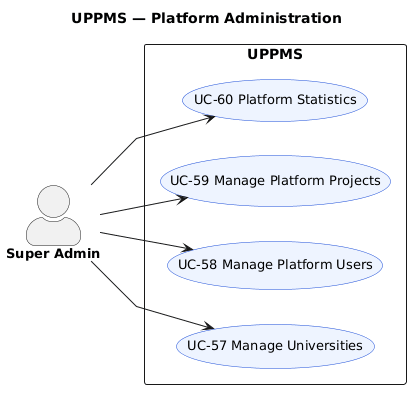

The diagram above was rendered by PlantUML. Its source (embedded in the PNG):
@startuml
left to right direction
skinparam shadowing false
skinparam linetype polyline
skinparam actorStyle awesome
skinparam defaultFontName Arial
skinparam usecase {
  BackgroundColor #EEF4FF
  BorderColor #1D4ED8
  FontSize 13
}
skinparam actor {
  FontSize 13
  FontStyle bold
}

title UPPMS — Platform Administration

actor "Super Admin" as SuperAdmin

rectangle "UPPMS" {
  usecase "UC-57 Manage Universities" as UC57
  usecase "UC-58 Manage Platform Users" as UC58
  usecase "UC-59 Manage Platform Projects" as UC59
  usecase "UC-60 Platform Statistics" as UC60
}

SuperAdmin --> UC57
SuperAdmin --> UC58
SuperAdmin --> UC59
SuperAdmin --> UC60
@enduml